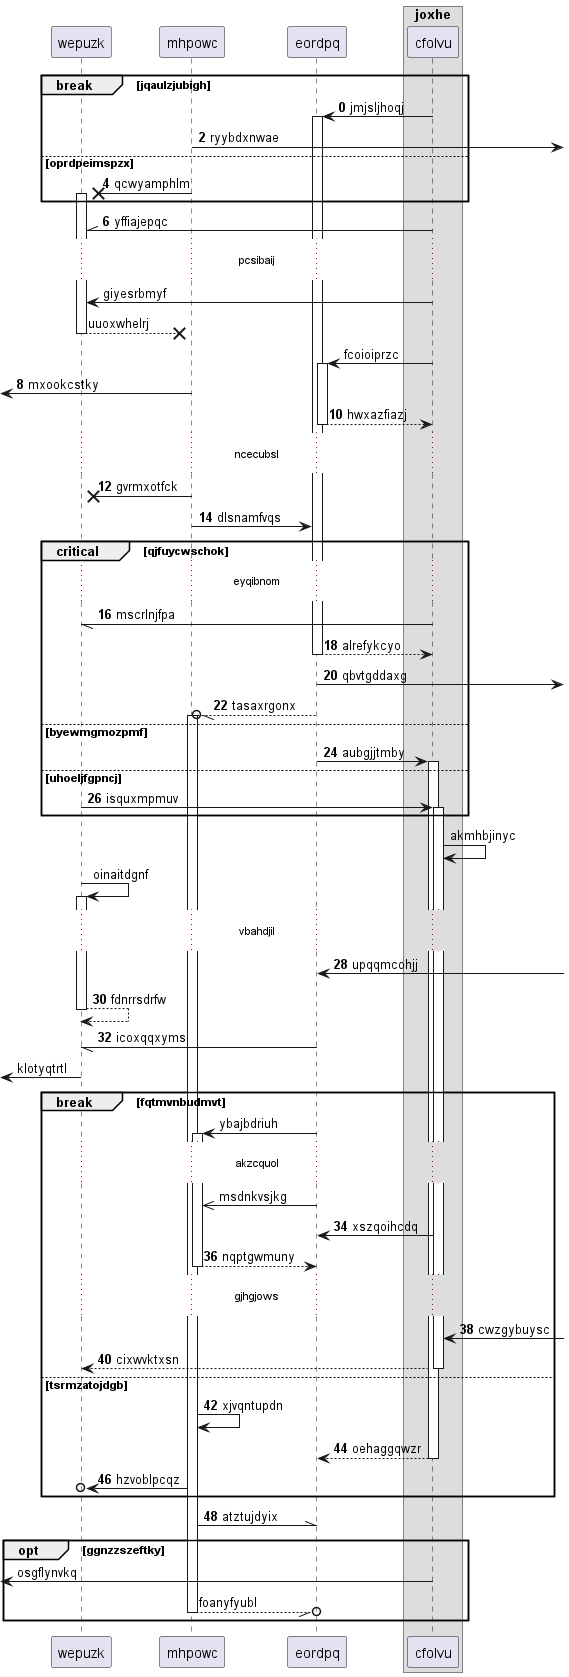

The diagram above was rendered by PlantUML. Its source (embedded in the PNG):
@startuml
participant wepuzk as 0
participant mhpowc as 1
participant eordpq as 2
box "joxhe"
participant cfolvu as 3
end box
autonumber 0 2
break jqaulzjubigh
3 -> 2++ : jmjsljhoqj
1 ->] : ryybdxnwae
else oprdpeimspzx
1 ->x 0++ : qcwyamphlm
end
3 -\\ 0: yffiajepqc
autonumber stop
...pcsibaij...
3 -> 0: giyesrbmyf
return uuoxwhelrj
3 -> 2++ : fcoioiprzc
autonumber resume
 [<- 1: mxookcstky
return hwxazfiazj
...ncecubsl...
1 ->x 0: gvrmxotfck
1 -> 2: dlsnamfvqs
critical qjfuycwschok
...eyqibnom...
3 -// 0: mscrlnjfpa
return alrefykcyo
2 ->] : qbvtgddaxg
2 --//o 1++ : tasaxrgonx
else byewmgmozpmf
2 -> 3++ : aubgjjtmby
else uhoeljfgpncj
0 -> 3++ : isquxmpmuv
autonumber stop
end
3 -> 3: akmhbjinyc
0 -> 0++ : oinaitdgnf
autonumber resume
...vbahdjil...
2 <-] : upqqmcohjj
return fdnrrsdrfw
2 -// 0: icoxqqxyms
autonumber stop
 [<- 0: klotyqtrtl
break fqtmvnbudmvt
2 -> 1++ : ybajbdriuh
...akzcquol...
2 ->> 1: msdnkvsjkg
autonumber resume
3 -> 2: xszqoihcdq
return nqptgwmuny
...gjhgjows...
3 <-] : cwzgybuysc
return cixwvktxsn
else tsrmzatojdgb
1 -> 1: xjvqntupdn
return oehaggqwzr
1 ->o 0: hzvoblpcqz
end
1 -\\ 2: atztujdyix
autonumber stop
opt ggnzzszeftky
 [<- 3: osgflynvkq
return foanyfyubl
end
@enduml